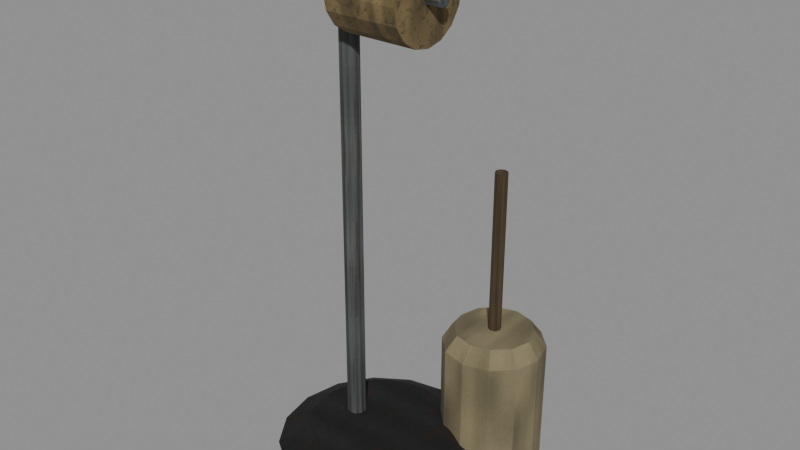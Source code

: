 # Source: level_bathroom_caddy_worn.blend  (saved by Blender 5.0.118; exported with 4.5.12 LTS)
import bpy
from mathutils import Matrix  # noqa: F401  (used for matrix-valued properties, if any)

bpy.ops.wm.read_factory_settings(use_empty=True)
scene = bpy.context.scene
scene.name = 'Scene'

# ---- images (referenced by path relative to the original .blend; pixels are not part of the script)
import os
ASSET_DIR = os.environ.get("B2B_ASSET_DIR", "")  # directory of the original .blend (textures are referenced by path, not embedded)
HERE = os.path.dirname(os.path.abspath(__file__))  # packed textures are extracted next to this script under _unpacked/

def load_image(name, relpath, width, height, colorspace="sRGB"):
    """Load a texture the original file referenced (path relative to the .blend, or extracted next to this script)."""
    p = next((c for c in (os.path.join(HERE, relpath), os.path.join(ASSET_DIR, relpath)) if relpath and os.path.exists(c)), "")
    if p:
        img = bpy.data.images.load(p, check_existing=True)
        img.name = name
    else:  # same state as the original file: an image datablock whose file is absent (Cycles renders it pink)
        img = bpy.data.images.new(name, width, height)
        img.source = "FILE"
        img.filepath = "//" + (relpath or name)
    img.colorspace_settings.name = colorspace
    return img
img_iron_worn_diffuse = load_image('iron worn diffuse', '_unpacked/iron_worn_diffuse.c1e44a0e.png', 64, 64, 'sRGB')
img_steel_worn_diffuse = load_image('steel worn diffuse', '_unpacked/steel_worn_diffuse.ec25227d.png', 64, 64, 'sRGB')
img_paper_worn_diffuse = load_image('paper worn diffuse', '_unpacked/paper_worn_diffuse.29f82aaa.png', 64, 64, 'sRGB')
img_ivory_worn_diffuse = load_image('ivory worn diffuse', '_unpacked/ivory_worn_diffuse.ce73e08e.png', 64, 64, 'sRGB')
img_pine_worn_diffuse = load_image('pine worn diffuse', '_unpacked/pine_worn_diffuse.8345e455.png', 64, 64, 'sRGB')

# ---- materials (node trees are filled in below, after node groups)
mat_rebuild_original_iron_worn = bpy.data.materials.new('Rebuild Original iron worn')
mat_rebuild_original_steel_worn = bpy.data.materials.new('Rebuild Original steel worn')
mat_rebuild_original_paper_worn = bpy.data.materials.new('Rebuild Original paper worn')
mat_rebuild_original_ivory_worn = bpy.data.materials.new('Rebuild Original ivory worn')
mat_rebuild_original_pine_worn = bpy.data.materials.new('Rebuild Original pine worn')

# ---- material node trees
mat_rebuild_original_iron_worn.use_nodes = True; mat_rebuild_original_iron_worn.node_tree.nodes.clear()
_N = mat_rebuild_original_iron_worn.node_tree.nodes; _L = mat_rebuild_original_iron_worn.node_tree.links
n0 = _N.new('ShaderNodeBsdfPrincipled'); n0.name = 'Principled BSDF'; n0.location = (-200, 100)
n0.inputs[2].default_value = 0.98
n1 = _N.new('ShaderNodeOutputMaterial'); n1.name = 'Material Output'; n1.location = (200, 100)
n2 = _N.new('ShaderNodeTexImage'); n2.name = 'Image Texture'; n2.location = (0, 0)
n2.image = img_iron_worn_diffuse
n2.interpolation = 'Closest'
_L.new(n0.outputs[0], n1.inputs[0])
_L.new(n2.outputs[0], n0.inputs[0])
n1.is_active_output = True
mat_rebuild_original_steel_worn.use_nodes = True; mat_rebuild_original_steel_worn.node_tree.nodes.clear()
_N = mat_rebuild_original_steel_worn.node_tree.nodes; _L = mat_rebuild_original_steel_worn.node_tree.links
n0 = _N.new('ShaderNodeBsdfPrincipled'); n0.name = 'Principled BSDF'; n0.location = (-200, 100)
n0.inputs[2].default_value = 0.98
n1 = _N.new('ShaderNodeOutputMaterial'); n1.name = 'Material Output'; n1.location = (200, 100)
n2 = _N.new('ShaderNodeTexImage'); n2.name = 'Image Texture'; n2.location = (0, 0)
n2.image = img_steel_worn_diffuse
n2.interpolation = 'Closest'
_L.new(n0.outputs[0], n1.inputs[0])
_L.new(n2.outputs[0], n0.inputs[0])
n1.is_active_output = True
mat_rebuild_original_paper_worn.use_nodes = True; mat_rebuild_original_paper_worn.node_tree.nodes.clear()
_N = mat_rebuild_original_paper_worn.node_tree.nodes; _L = mat_rebuild_original_paper_worn.node_tree.links
n0 = _N.new('ShaderNodeBsdfPrincipled'); n0.name = 'Principled BSDF'; n0.location = (-200, 100)
n0.inputs[2].default_value = 0.98
n1 = _N.new('ShaderNodeOutputMaterial'); n1.name = 'Material Output'; n1.location = (200, 100)
n2 = _N.new('ShaderNodeTexImage'); n2.name = 'Image Texture'; n2.location = (0, 0)
n2.image = img_paper_worn_diffuse
n2.interpolation = 'Closest'
_L.new(n0.outputs[0], n1.inputs[0])
_L.new(n2.outputs[0], n0.inputs[0])
n1.is_active_output = True
mat_rebuild_original_ivory_worn.use_nodes = True; mat_rebuild_original_ivory_worn.node_tree.nodes.clear()
_N = mat_rebuild_original_ivory_worn.node_tree.nodes; _L = mat_rebuild_original_ivory_worn.node_tree.links
n0 = _N.new('ShaderNodeBsdfPrincipled'); n0.name = 'Principled BSDF'; n0.location = (-200, 100)
n0.inputs[2].default_value = 0.98
n1 = _N.new('ShaderNodeOutputMaterial'); n1.name = 'Material Output'; n1.location = (200, 100)
n2 = _N.new('ShaderNodeTexImage'); n2.name = 'Image Texture'; n2.location = (0, 0)
n2.image = img_ivory_worn_diffuse
n2.interpolation = 'Closest'
_L.new(n0.outputs[0], n1.inputs[0])
_L.new(n2.outputs[0], n0.inputs[0])
n1.is_active_output = True
mat_rebuild_original_pine_worn.use_nodes = True; mat_rebuild_original_pine_worn.node_tree.nodes.clear()
_N = mat_rebuild_original_pine_worn.node_tree.nodes; _L = mat_rebuild_original_pine_worn.node_tree.links
n0 = _N.new('ShaderNodeBsdfPrincipled'); n0.name = 'Principled BSDF'; n0.location = (-200, 100)
n0.inputs[2].default_value = 0.98
n1 = _N.new('ShaderNodeOutputMaterial'); n1.name = 'Material Output'; n1.location = (200, 100)
n2 = _N.new('ShaderNodeTexImage'); n2.name = 'Image Texture'; n2.location = (0, 0)
n2.image = img_pine_worn_diffuse
n2.interpolation = 'Closest'
_L.new(n0.outputs[0], n1.inputs[0])
_L.new(n2.outputs[0], n0.inputs[0])
n1.is_active_output = True

# ---- meshes
me_paper_stand_base = bpy.data.meshes.new('Paper stand base')
me_paper_stand_base.from_pydata([(0.11, 0.0, 0.0), (0.1016, 0.0421, 0.0), (0.07778, 0.07778, 0.0), (0.0421, 0.1016, 0.0), (6.736e-18, 0.11, 0.0), (-0.0421, 0.1016, 0.0), (-0.07778, 0.07778, 0.0), (-0.1016, 0.0421, 0.0), (-0.11, 1.347e-17, 0.0), (-0.1016, -0.0421, 0.0), (-0.07778, -0.07778, 0.0), (-0.0421, -0.1016, 0.0), (-2.021e-17, -0.11, 0.0), (0.0421, -0.1016, 0.0), (0.07778, -0.07778, 0.0), (0.1016, -0.0421, 0.0), (0.13, 0.0, 0.035), (0.1201, 0.04975, 0.035), (0.09192, 0.09192, 0.035), (0.04975, 0.1201, 0.035), (7.96e-18, 0.13, 0.035), (-0.04975, 0.1201, 0.035), (-0.09192, 0.09192, 0.035), (-0.1201, 0.04975, 0.035), (-0.13, 1.592e-17, 0.035), (-0.1201, -0.04975, 0.035), (-0.09192, -0.09192, 0.035), (-0.04975, -0.1201, 0.035), (-2.388e-17, -0.13, 0.035), (0.04975, -0.1201, 0.035), (0.09192, -0.09192, 0.035), (0.1201, -0.04975, 0.035), (0.09, 0.0, 0.06), (0.08315, 0.03444, 0.06), (0.06364, 0.06364, 0.06), (0.03444, 0.08315, 0.06), (5.511e-18, 0.09, 0.06), (-0.03444, 0.08315, 0.06), (-0.06364, 0.06364, 0.06), (-0.08315, 0.03444, 0.06), (-0.09, 1.102e-17, 0.06), (-0.08315, -0.03444, 0.06), (-0.06364, -0.06364, 0.06), (-0.03444, -0.08315, 0.06), (-1.653e-17, -0.09, 0.06), (0.03444, -0.08315, 0.06), (0.06364, -0.06364, 0.06), (0.08315, -0.03444, 0.06), (-0.04, 0.012, 0.03), (-0.04705, 0.009708, 0.03), (-0.05141, 0.003708, 0.03), (-0.05141, -0.003708, 0.03), (-0.04705, -0.009708, 0.03), (-0.04, -0.012, 0.03), (-0.03295, -0.009708, 0.03), (-0.02859, -0.003708, 0.03), (-0.02859, 0.003708, 0.03), (-0.03295, 0.009708, 0.03), (-0.04, 0.012, 0.64), (-0.04705, 0.009708, 0.64), (-0.05141, 0.003708, 0.64), (-0.05141, -0.003708, 0.64), (-0.04705, -0.009708, 0.64), (-0.04, -0.012, 0.64), (-0.03295, -0.009708, 0.64), (-0.02859, -0.003708, 0.64), (-0.02859, 0.003708, 0.64), (-0.03295, 0.009708, 0.64), (-0.04, -0.009, 0.62), (-0.04, -0.006364, 0.6136), (-0.04, -5.511e-19, 0.611), (-0.04, 0.006364, 0.6136), (-0.04, 0.009, 0.62), (-0.04, 0.006364, 0.6264), (-0.04, 1.653e-18, 0.629), (-0.04, -0.006364, 0.6264), (0.09, -0.009, 0.62), (0.09, -0.006364, 0.6136), (0.09, -5.511e-19, 0.611), (0.09, 0.006364, 0.6136), (0.09, 0.009, 0.62), (0.09, 0.006364, 0.6264), (0.09, 1.653e-18, 0.629), (0.09, -0.006364, 0.6264), (-0.025, -0.055, 0.62), (-0.025, -0.05081, 0.599), (-0.025, -0.03889, 0.5811), (-0.025, -0.02105, 0.5692), (-0.025, -3.368e-18, 0.565), (-0.025, 0.02105, 0.5692), (-0.025, 0.03889, 0.5811), (-0.025, 0.05081, 0.599), (-0.025, 0.055, 0.62), (-0.025, 0.05081, 0.641), (-0.025, 0.03889, 0.6589), (-0.025, 0.02105, 0.6708), (-0.025, 1.01e-17, 0.675), (-0.025, -0.02105, 0.6708), (-0.025, -0.03889, 0.6589), (-0.025, -0.05081, 0.641), (0.07, -0.055, 0.62), (0.07, -0.05081, 0.599), (0.07, -0.03889, 0.5811), (0.07, -0.02105, 0.5692), (0.07, -3.368e-18, 0.565), (0.07, 0.02105, 0.5692), (0.07, 0.03889, 0.5811), (0.07, 0.05081, 0.599), (0.07, 0.055, 0.62), (0.07, 0.05081, 0.641), (0.07, 0.03889, 0.6589), (0.07, 0.02105, 0.6708), (0.07, 1.01e-17, 0.675), (0.07, -0.02105, 0.6708), (0.07, -0.03889, 0.6589), (0.07, -0.05081, 0.641), (0.165, 0.1, 0.0), (0.1563, 0.1325, 0.0), (0.1325, 0.1563, 0.0), (0.1, 0.165, 0.0), (0.0675, 0.1563, 0.0), (0.04371, 0.1325, 0.0), (0.035, 0.1, 0.0), (0.04371, 0.0675, 0.0), (0.0675, 0.04371, 0.0), (0.1, 0.035, 0.0), (0.1325, 0.04371, 0.0), (0.1563, 0.0675, 0.0), (0.165, 0.1, 0.17), (0.1563, 0.1325, 0.17), (0.1325, 0.1563, 0.17), (0.1, 0.165, 0.17), (0.0675, 0.1563, 0.17), (0.04371, 0.1325, 0.17), (0.035, 0.1, 0.17), (0.04371, 0.0675, 0.17), (0.0675, 0.04371, 0.17), (0.1, 0.035, 0.17), (0.1325, 0.04371, 0.17), (0.1563, 0.0675, 0.17), (0.15, 0.1, 0.19), (0.1433, 0.125, 0.19), (0.125, 0.1433, 0.19), (0.1, 0.15, 0.19), (0.075, 0.1433, 0.19), (0.0567, 0.125, 0.19), (0.05, 0.1, 0.19), (0.0567, 0.075, 0.19), (0.075, 0.0567, 0.19), (0.1, 0.05, 0.19), (0.125, 0.0567, 0.19), (0.1433, 0.075, 0.19), (0.1, 0.108, 0.13), (0.09434, 0.1057, 0.13), (0.092, 0.1, 0.13), (0.09434, 0.09434, 0.13), (0.1, 0.092, 0.13), (0.1057, 0.09434, 0.13), (0.108, 0.1, 0.13), (0.1057, 0.1057, 0.13), (0.1, 0.108, 0.4), (0.09434, 0.1057, 0.4), (0.092, 0.1, 0.4), (0.09434, 0.09434, 0.4), (0.1, 0.092, 0.4), (0.1057, 0.09434, 0.4), (0.108, 0.1, 0.4), (0.1057, 0.1057, 0.4)], [], [(0, 1, 17, 16), (1, 2, 18, 17), (2, 3, 19, 18), (3, 4, 20, 19), (4, 5, 21, 20), (5, 6, 22, 21), (6, 7, 23, 22), (7, 8, 24, 23), (8, 9, 25, 24), (9, 10, 26, 25), (10, 11, 27, 26), (11, 12, 28, 27), (12, 13, 29, 28), (13, 14, 30, 29), (14, 15, 31, 30), (15, 0, 16, 31), (16, 17, 33, 32), (17, 18, 34, 33), (18, 19, 35, 34), (19, 20, 36, 35), (20, 21, 37, 36), (21, 22, 38, 37), (22, 23, 39, 38), (23, 24, 40, 39), (24, 25, 41, 40), (25, 26, 42, 41), (26, 27, 43, 42), (27, 28, 44, 43), (28, 29, 45, 44), (29, 30, 46, 45), (30, 31, 47, 46), (31, 16, 32, 47), (15, 14, 13, 12, 11, 10, 9, 8, 7, 6, 5, 4, 3, 2, 1, 0), (32, 33, 34, 35, 36, 37, 38, 39, 40, 41, 42, 43, 44, 45, 46, 47), (57, 56, 55, 54, 53, 52, 51, 50, 49, 48), (58, 59, 60, 61, 62, 63, 64, 65, 66, 67), (48, 49, 59, 58), (49, 50, 60, 59), (50, 51, 61, 60), (51, 52, 62, 61), (52, 53, 63, 62), (53, 54, 64, 63), (54, 55, 65, 64), (55, 56, 66, 65), (56, 57, 67, 66), (57, 48, 58, 67), (75, 74, 73, 72, 71, 70, 69, 68), (76, 77, 78, 79, 80, 81, 82, 83), (68, 69, 77, 76), (69, 70, 78, 77), (70, 71, 79, 78), (71, 72, 80, 79), (72, 73, 81, 80), (73, 74, 82, 81), (74, 75, 83, 82), (75, 68, 76, 83), (99, 98, 97, 96, 95, 94, 93, 92, 91, 90, 89, 88, 87, 86, 85, 84), (100, 101, 102, 103, 104, 105, 106, 107, 108, 109, 110, 111, 112, 113, 114, 115), (84, 85, 101, 100), (85, 86, 102, 101), (86, 87, 103, 102), (87, 88, 104, 103), (88, 89, 105, 104), (89, 90, 106, 105), (90, 91, 107, 106), (91, 92, 108, 107), (92, 93, 109, 108), (93, 94, 110, 109), (94, 95, 111, 110), (95, 96, 112, 111), (96, 97, 113, 112), (97, 98, 114, 113), (98, 99, 115, 114), (99, 84, 100, 115), (116, 117, 129, 128), (117, 118, 130, 129), (118, 119, 131, 130), (119, 120, 132, 131), (120, 121, 133, 132), (121, 122, 134, 133), (122, 123, 135, 134), (123, 124, 136, 135), (124, 125, 137, 136), (125, 126, 138, 137), (126, 127, 139, 138), (127, 116, 128, 139), (128, 129, 141, 140), (129, 130, 142, 141), (130, 131, 143, 142), (131, 132, 144, 143), (132, 133, 145, 144), (133, 134, 146, 145), (134, 135, 147, 146), (135, 136, 148, 147), (136, 137, 149, 148), (137, 138, 150, 149), (138, 139, 151, 150), (139, 128, 140, 151), (127, 126, 125, 124, 123, 122, 121, 120, 119, 118, 117, 116), (140, 141, 142, 143, 144, 145, 146, 147, 148, 149, 150, 151), (159, 158, 157, 156, 155, 154, 153, 152), (160, 161, 162, 163, 164, 165, 166, 167), (152, 153, 161, 160), (153, 154, 162, 161), (154, 155, 163, 162), (155, 156, 164, 163), (156, 157, 165, 164), (157, 158, 166, 165), (158, 159, 167, 166), (159, 152, 160, 167)])
me_paper_stand_base.polygons.foreach_set('material_index', [0, 0, 0, 0, 0, 0, 0, 0, 0, 0, 0, 0, 0, 0, 0, 0, 0, 0, 0, 0, 0, 0, 0, 0, 0, 0, 0, 0, 0, 0, 0, 0, 0, 0, 1, 1, 1, 1, 1, 1, 1, 1, 1, 1, 1, 1, 1, 1, 1, 1, 1, 1, 1, 1, 1, 1, 2, 2, 2, 2, 2, 2, 2, 2, 2, 2, 2, 2, 2, 2, 2, 2, 2, 2, 3, 3, 3, 3, 3, 3, 3, 3, 3, 3, 3, 3, 3, 3, 3, 3, 3, 3, 3, 3, 3, 3, 3, 3, 3, 3, 4, 4, 4, 4, 4, 4, 4, 4, 4, 4])
_uv = me_paper_stand_base.uv_layers.new(name='UVMap')
_uv.uv.foreach_set('vector', [0.5, 0.025, 0.6538, 0.025, 0.6818, 0.5792, 0.5, 0.5792, 0.6538, 0.025, 0.7842, 0.025, 0.8359, 0.5792, 0.6818, 0.5792, 0.7842, 0.025, 0.6538, 0.025, 0.6818, 0.5792, 0.8359, 0.5792, 0.6538, 0.025, 0.5, 0.025, 0.5, 0.5792, 0.6818, 0.5792, 0.5, 0.025, 0.3462, 0.025, 0.3182, 0.5792, 0.5, 0.5792, 0.3462, 0.025, 0.2158, 0.025, 0.1641, 0.5792, 0.3182, 0.5792, 0.7842, 0.025, 0.6538, 0.025, 0.6818, 0.5792, 0.8359, 0.5792, 0.6538, 0.025, 0.5, 0.025, 0.5, 0.5792, 0.6818, 0.5792, 0.5, 0.025, 0.3462, 0.025, 0.3182, 0.5792, 0.5, 0.5792, 0.3462, 0.025, 0.2158, 0.025, 0.1641, 0.5792, 0.3182, 0.5792, 0.2158, 0.025, 0.3462, 0.025, 0.3182, 0.5792, 0.1641, 0.5792, 0.3462, 0.025, 0.5, 0.025, 0.5, 0.5792, 0.3182, 0.5792, 0.5, 0.025, 0.6538, 0.025, 0.6818, 0.5792, 0.5, 0.5792, 0.6538, 0.025, 0.7842, 0.025, 0.8359, 0.5792, 0.6818, 0.5792, 0.2158, 0.025, 0.3462, 0.025, 0.3182, 0.5792, 0.1641, 0.5792, 0.3462, 0.025, 0.5, 0.025, 0.5, 0.5792, 0.3182, 0.5792, 0.975, 0.5, 0.9388, 0.6818, 0.8038, 0.6258, 0.8288, 0.5, 0.9388, 0.6818, 0.8359, 0.8359, 0.7325, 0.7325, 0.8038, 0.6258, 0.8359, 0.8359, 0.6818, 0.9388, 0.6258, 0.8038, 0.7325, 0.7325, 0.6818, 0.9388, 0.5, 0.975, 0.5, 0.8288, 0.6258, 0.8038, 0.5, 0.975, 0.3182, 0.9388, 0.3742, 0.8038, 0.5, 0.8288, 0.3182, 0.9388, 0.1641, 0.8359, 0.2675, 0.7325, 0.3742, 0.8038, 0.1641, 0.8359, 0.06116, 0.6818, 0.1962, 0.6258, 0.2675, 0.7325, 0.06116, 0.6818, 0.025, 0.5, 0.1712, 0.5, 0.1962, 0.6258, 0.025, 0.5, 0.06116, 0.3182, 0.1962, 0.3742, 0.1712, 0.5, 0.06116, 0.3182, 0.1641, 0.1641, 0.2675, 0.2675, 0.1962, 0.3742, 0.1641, 0.1641, 0.3182, 0.06116, 0.3742, 0.1962, 0.2675, 0.2675, 0.3182, 0.06116, 0.5, 0.025, 0.5, 0.1712, 0.3742, 0.1962, 0.5, 0.025, 0.6818, 0.06116, 0.6258, 0.1962, 0.5, 0.1712, 0.6818, 0.06116, 0.8359, 0.1641, 0.7325, 0.2675, 0.6258, 0.1962, 0.8359, 0.1641, 0.9388, 0.3182, 0.8038, 0.3742, 0.7325, 0.2675, 0.9388, 0.3182, 0.975, 0.5, 0.8288, 0.5, 0.8038, 0.3742, 0.8713, 0.3462, 0.7842, 0.2158, 0.6538, 0.1287, 0.5, 0.09808, 0.3462, 0.1287, 0.2158, 0.2158, 0.1287, 0.3462, 0.09808, 0.5, 0.1287, 0.6538, 0.2158, 0.7842, 0.3462, 0.8713, 0.5, 0.9019, 0.6538, 0.8713, 0.7842, 0.7842, 0.8713, 0.6538, 0.9019, 0.5, 0.8288, 0.5, 0.8038, 0.6258, 0.7325, 0.7325, 0.6258, 0.8038, 0.5, 0.8288, 0.3742, 0.8038, 0.2675, 0.7325, 0.1962, 0.6258, 0.1712, 0.5, 0.1962, 0.3742, 0.2675, 0.2675, 0.3742, 0.1962, 0.5, 0.1712, 0.6258, 0.1962, 0.7325, 0.2675, 0.8038, 0.3742, 0.7936, 0.8843, 0.975, 0.6468, 0.975, 0.3532, 0.7936, 0.1157, 0.5, 0.025, 0.2064, 0.1157, 0.025, 0.3532, 0.025, 0.6468, 0.2064, 0.8843, 0.5, 0.975, 0.5, 0.975, 0.2064, 0.8843, 0.025, 0.6468, 0.025, 0.3532, 0.2064, 0.1157, 0.5, 0.025, 0.7936, 0.1157, 0.975, 0.3532, 0.975, 0.6468, 0.7936, 0.8843, 0.5, 0.025, 0.2064, 0.025, 0.2064, 0.975, 0.5, 0.975, 0.8843, 0.025, 0.6468, 0.025, 0.6468, 0.975, 0.8843, 0.975, 0.6468, 0.025, 0.3532, 0.025, 0.3532, 0.975, 0.6468, 0.975, 0.3532, 0.025, 0.1157, 0.025, 0.1157, 0.975, 0.3532, 0.975, 0.2064, 0.025, 0.5, 0.025, 0.5, 0.975, 0.2064, 0.975, 0.5, 0.025, 0.7936, 0.025, 0.7936, 0.975, 0.5, 0.975, 0.1157, 0.025, 0.3532, 0.025, 0.3532, 0.975, 0.1157, 0.975, 0.3532, 0.025, 0.6468, 0.025, 0.6468, 0.975, 0.3532, 0.975, 0.6468, 0.025, 0.8843, 0.025, 0.8843, 0.975, 0.6468, 0.975, 0.7936, 0.025, 0.5, 0.025, 0.5, 0.975, 0.7936, 0.975, 0.1641, 0.8359, 0.5, 0.975, 0.8359, 0.8359, 0.975, 0.5, 0.8359, 0.1641, 0.5, 0.025, 0.1641, 0.1641, 0.025, 0.5, 0.025, 0.5, 0.1641, 0.1641, 0.5, 0.025, 0.8359, 0.1641, 0.975, 0.5, 0.8359, 0.8359, 0.5, 0.975, 0.1641, 0.8359, 0.025, 0.5, 0.025, 0.1641, 0.975, 0.1641, 0.975, 0.5, 0.025, 0.1641, 0.025, 0.5, 0.975, 0.5, 0.975, 0.1641, 0.025, 0.5, 0.025, 0.8359, 0.975, 0.8359, 0.975, 0.5, 0.025, 0.1641, 0.025, 0.5, 0.975, 0.5, 0.975, 0.1641, 0.025, 0.5, 0.025, 0.8359, 0.975, 0.8359, 0.975, 0.5, 0.025, 0.8359, 0.025, 0.5, 0.975, 0.5, 0.975, 0.8359, 0.025, 0.5, 0.025, 0.1641, 0.975, 0.1641, 0.975, 0.5, 0.025, 0.8359, 0.025, 0.5, 0.975, 0.5, 0.975, 0.8359, 0.06116, 0.6818, 0.1641, 0.8359, 0.3182, 0.9388, 0.5, 0.975, 0.6818, 0.9388, 0.8359, 0.8359, 0.9388, 0.6818, 0.975, 0.5, 0.9388, 0.3182, 0.8359, 0.1641, 0.6818, 0.06116, 0.5, 0.025, 0.3182, 0.06116, 0.1641, 0.1641, 0.06116, 0.3182, 0.025, 0.5, 0.025, 0.5, 0.06116, 0.3182, 0.1641, 0.1641, 0.3182, 0.06116, 0.5, 0.025, 0.6818, 0.06116, 0.8359, 0.1641, 0.9388, 0.3182, 0.975, 0.5, 0.9388, 0.6818, 0.8359, 0.8359, 0.6818, 0.9388, 0.5, 0.975, 0.3182, 0.9388, 0.1641, 0.8359, 0.06116, 0.6818, 0.025, 0.5, 0.025, 0.3182, 0.975, 0.3182, 0.975, 0.5, 0.025, 0.3182, 0.025, 0.1641, 0.975, 0.1641, 0.975, 0.3182, 0.025, 0.1641, 0.025, 0.3182, 0.975, 0.3182, 0.975, 0.1641, 0.025, 0.3182, 0.025, 0.5, 0.975, 0.5, 0.975, 0.3182, 0.025, 0.5, 0.025, 0.6818, 0.975, 0.6818, 0.975, 0.5, 0.025, 0.6818, 0.025, 0.8359, 0.975, 0.8359, 0.975, 0.6818, 0.025, 0.1641, 0.025, 0.3182, 0.975, 0.3182, 0.975, 0.1641, 0.025, 0.3182, 0.025, 0.5, 0.975, 0.5, 0.975, 0.3182, 0.025, 0.5, 0.025, 0.6818, 0.975, 0.6818, 0.975, 0.5, 0.025, 0.6818, 0.025, 0.8359, 0.975, 0.8359, 0.975, 0.6818, 0.025, 0.8359, 0.025, 0.6818, 0.975, 0.6818, 0.975, 0.8359, 0.025, 0.6818, 0.025, 0.5, 0.975, 0.5, 0.975, 0.6818, 0.025, 0.5, 0.025, 0.3182, 0.975, 0.3182, 0.975, 0.5, 0.025, 0.3182, 0.025, 0.1641, 0.975, 0.1641, 0.975, 0.3182, 0.025, 0.8359, 0.025, 0.6818, 0.975, 0.6818, 0.975, 0.8359, 0.025, 0.6818, 0.025, 0.5, 0.975, 0.5, 0.975, 0.6818, 0.5, 0.025, 0.7375, 0.025, 0.7375, 0.875, 0.5, 0.875, 0.7375, 0.025, 0.9114, 0.025, 0.9114, 0.875, 0.7375, 0.875, 0.7375, 0.025, 0.5, 0.025, 0.5, 0.875, 0.7375, 0.875, 0.5, 0.025, 0.2625, 0.025, 0.2625, 0.875, 0.5, 0.875, 0.9114, 0.025, 0.7375, 0.025, 0.7375, 0.875, 0.9114, 0.875, 0.7375, 0.025, 0.5, 0.025, 0.5, 0.875, 0.7375, 0.875, 0.5, 0.025, 0.2625, 0.025, 0.2625, 0.875, 0.5, 0.875, 0.2625, 0.025, 0.08864, 0.025, 0.08864, 0.875, 0.2625, 0.875, 0.2625, 0.025, 0.5, 0.025, 0.5, 0.875, 0.2625, 0.875, 0.5, 0.025, 0.7375, 0.025, 0.7375, 0.875, 0.5, 0.875, 0.7375, 0.025, 0.9114, 0.025, 0.9114, 0.875, 0.7375, 0.875, 0.2625, 0.025, 0.5, 0.025, 0.5, 0.875, 0.2625, 0.875, 0.5, 0.875, 0.7375, 0.875, 0.6827, 0.975, 0.5, 0.975, 0.9114, 0.7375, 0.7375, 0.9114, 0.6827, 0.8164, 0.8164, 0.6827, 0.7375, 0.875, 0.5, 0.875, 0.5, 0.975, 0.6827, 0.975, 0.5, 0.875, 0.2625, 0.875, 0.3173, 0.975, 0.5, 0.975, 0.2625, 0.9114, 0.08864, 0.7375, 0.1836, 0.6827, 0.3173, 0.8164, 0.7375, 0.875, 0.5, 0.875, 0.5, 0.975, 0.6827, 0.975, 0.5, 0.875, 0.2625, 0.875, 0.3173, 0.975, 0.5, 0.975, 0.08864, 0.2625, 0.2625, 0.08864, 0.3173, 0.1836, 0.1836, 0.3173, 0.2625, 0.875, 0.5, 0.875, 0.5, 0.975, 0.3173, 0.975, 0.5, 0.875, 0.7375, 0.875, 0.6827, 0.975, 0.5, 0.975, 0.7375, 0.08864, 0.9114, 0.2625, 0.8164, 0.3173, 0.6827, 0.1836, 0.2625, 0.875, 0.5, 0.875, 0.5, 0.975, 0.3173, 0.975, 0.9114, 0.2625, 0.7375, 0.08864, 0.5, 0.025, 0.2625, 0.08864, 0.08864, 0.2625, 0.025, 0.5, 0.08864, 0.7375, 0.2625, 0.9114, 0.5, 0.975, 0.7375, 0.9114, 0.9114, 0.7375, 0.975, 0.5, 0.8654, 0.5, 0.8164, 0.6827, 0.6827, 0.8164, 0.5, 0.8654, 0.3173, 0.8164, 0.1836, 0.6827, 0.1346, 0.5, 0.1836, 0.3173, 0.3173, 0.1836, 0.5, 0.1346, 0.6827, 0.1836, 0.8164, 0.3173, 0.8359, 0.8359, 0.975, 0.5, 0.8359, 0.1641, 0.5, 0.025, 0.1641, 0.1641, 0.025, 0.5, 0.1641, 0.8359, 0.5, 0.975, 0.5, 0.975, 0.1641, 0.8359, 0.025, 0.5, 0.1641, 0.1641, 0.5, 0.025, 0.8359, 0.1641, 0.975, 0.5, 0.8359, 0.8359, 0.5, 0.025, 0.1641, 0.025, 0.1641, 0.975, 0.5, 0.975, 0.8359, 0.025, 0.5, 0.025, 0.5, 0.975, 0.8359, 0.975, 0.5, 0.025, 0.1641, 0.025, 0.1641, 0.975, 0.5, 0.975, 0.1641, 0.025, 0.5, 0.025, 0.5, 0.975, 0.1641, 0.975, 0.5, 0.025, 0.8359, 0.025, 0.8359, 0.975, 0.5, 0.975, 0.1641, 0.025, 0.5, 0.025, 0.5, 0.975, 0.1641, 0.975, 0.5, 0.025, 0.8359, 0.025, 0.8359, 0.975, 0.5, 0.975, 0.8359, 0.025, 0.5, 0.025, 0.5, 0.975, 0.8359, 0.975])
me_paper_stand_base.materials.append(mat_rebuild_original_iron_worn)
me_paper_stand_base.materials.append(mat_rebuild_original_steel_worn)
me_paper_stand_base.materials.append(mat_rebuild_original_paper_worn)
me_paper_stand_base.materials.append(mat_rebuild_original_ivory_worn)
me_paper_stand_base.materials.append(mat_rebuild_original_pine_worn)
me_paper_stand_base.update()

# ---- objects
ob_level_bathroom_caddy_worn = bpy.data.objects.new('level_bathroom_caddy_worn', me_paper_stand_base)

# ---- transforms, parenting, visibility, modifiers, constraints
ob_level_bathroom_caddy_worn.location = (0.0, 0.0, 0.0)
_vg = ob_level_bathroom_caddy_worn.vertex_groups.new(name='Paper stand base')
_vg = ob_level_bathroom_caddy_worn.vertex_groups.new(name='Paper stand')
_vg = ob_level_bathroom_caddy_worn.vertex_groups.new(name='Attached paper axle')
_vg = ob_level_bathroom_caddy_worn.vertex_groups.new(name='Toilet paper roll')
_vg = ob_level_bathroom_caddy_worn.vertex_groups.new(name='Toilet brush holder')
_vg = ob_level_bathroom_caddy_worn.vertex_groups.new(name='Brush handle')

# ---- collection membership
scene.collection.objects.link(ob_level_bathroom_caddy_worn)

# ---- scene / render settings (as saved in the file)
scene.frame_start = 1; scene.frame_end = 250; scene.frame_set(1)
scene.render.engine = 'BLENDER_EEVEE_NEXT'
scene.render.bake_bias = 0.0
scene.render.bake_samples = 0
scene.cycles.sampling_pattern = 'TABULATED_SOBOL'
scene.eevee.use_volume_custom_range = False
bpy.context.view_layer.update()

# ---- added for rendering (the .blend has no active camera and no usable light): camera, sun + grey world if the file has none
cam_auto = bpy.data.cameras.new('AutoCamera')
cam_auto.lens = 50.0
cam_auto.sensor_width = 36.0
cam_auto.clip_end = 1000.0
ob_auto_camera = bpy.data.objects.new('AutoCamera', cam_auto)
scene.collection.objects.link(ob_auto_camera)
ob_auto_camera.location = (0.751685, -0.863522, 0.924848)
ob_auto_camera.rotation_euler = (1.09748, -7.21219e-08, 0.694738)
scene.camera = ob_auto_camera
light_auto_sun = bpy.data.lights.new('AutoSun', 'SUN')
light_auto_sun.energy = 3.0
light_auto_sun.angle = 0.0523599
ob_auto_sun = bpy.data.objects.new('AutoSun', light_auto_sun)
scene.collection.objects.link(ob_auto_sun)
ob_auto_sun.rotation_euler = (0.872665, 0.174533, 0.523599)
if scene.world is None:
    world_auto = bpy.data.worlds.new('AutoWorld')
    world_auto.color = (0.3, 0.3, 0.3)
    scene.world = world_auto
bpy.context.view_layer.update()

